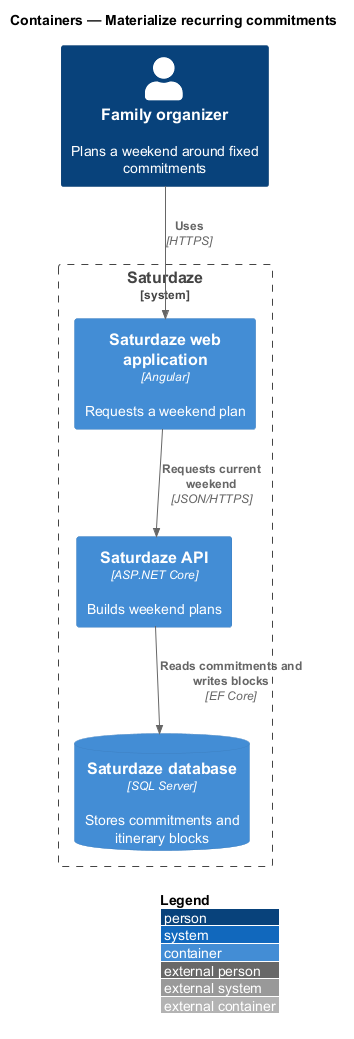

The diagram above was rendered by PlantUML. Its source (embedded in the PNG):
@startuml
!include <C4/C4_Container>
LAYOUT_WITH_LEGEND()
title Containers — Materialize recurring commitments

Person(actor, "Family organizer", "Plans a weekend around fixed commitments")
System_Boundary(saturdaze, "Saturdaze") {
  Container(web, "Saturdaze web application", "Angular", "Requests a weekend plan")
  Container(api, "Saturdaze API", "ASP.NET Core", "Builds weekend plans")
  ContainerDb(db, "Saturdaze database", "SQL Server", "Stores commitments and itinerary blocks")
}
Rel(actor, web, "Uses", "HTTPS")
Rel(web, api, "Requests current weekend", "JSON/HTTPS")
Rel(api, db, "Reads commitments and writes blocks", "EF Core")
@enduml